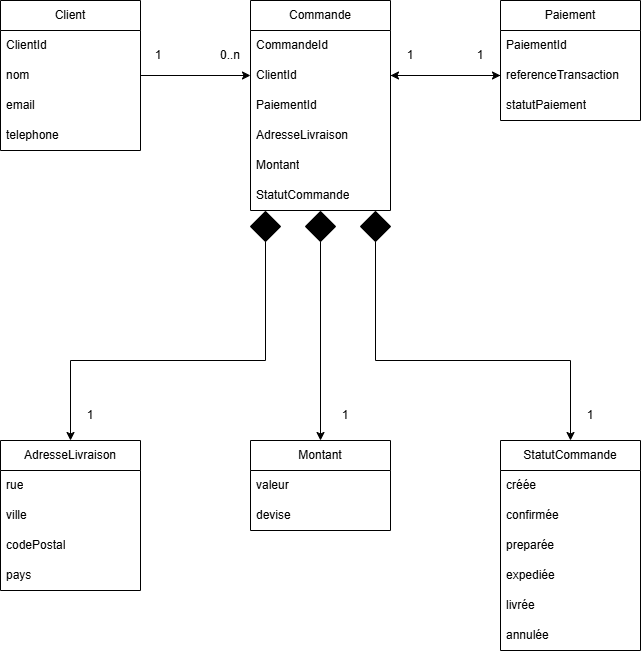

The diagram above was exported from draw.io. Its source (the exported page's mxGraphModel, read from the mxfile embedded in the PNG):
<mxGraphModel dx="1477" dy="806" grid="1" gridSize="10" guides="1" tooltips="1" connect="1" arrows="1" fold="1" page="1" pageScale="1" pageWidth="827" pageHeight="1169" math="0" shadow="0">
  <root>
    <mxCell id="0" />
    <mxCell id="1" parent="0" />
    <mxCell id="NvjnuM0SSquHMYO1Kp97-1" parent="1" style="swimlane;fontStyle=0;childLayout=stackLayout;horizontal=1;startSize=30;horizontalStack=0;resizeParent=1;resizeParentMax=0;resizeLast=0;collapsible=1;marginBottom=0;whiteSpace=wrap;html=1;" value="Client" vertex="1">
      <mxGeometry height="150" width="140" x="40" y="680" as="geometry">
        <mxRectangle height="30" width="70" x="150" y="210" as="alternateBounds" />
      </mxGeometry>
    </mxCell>
    <mxCell id="NvjnuM0SSquHMYO1Kp97-2" parent="NvjnuM0SSquHMYO1Kp97-1" style="text;strokeColor=none;fillColor=none;align=left;verticalAlign=middle;spacingLeft=4;spacingRight=4;overflow=hidden;points=[[0,0.5],[1,0.5]];portConstraint=eastwest;rotatable=0;whiteSpace=wrap;html=1;" value="ClientId" vertex="1">
      <mxGeometry height="30" width="140" y="30" as="geometry" />
    </mxCell>
    <mxCell id="NvjnuM0SSquHMYO1Kp97-3" parent="NvjnuM0SSquHMYO1Kp97-1" style="text;strokeColor=none;fillColor=none;align=left;verticalAlign=middle;spacingLeft=4;spacingRight=4;overflow=hidden;points=[[0,0.5],[1,0.5]];portConstraint=eastwest;rotatable=0;whiteSpace=wrap;html=1;" value="nom" vertex="1">
      <mxGeometry height="30" width="140" y="60" as="geometry" />
    </mxCell>
    <mxCell id="NvjnuM0SSquHMYO1Kp97-4" parent="NvjnuM0SSquHMYO1Kp97-1" style="text;strokeColor=none;fillColor=none;align=left;verticalAlign=middle;spacingLeft=4;spacingRight=4;overflow=hidden;points=[[0,0.5],[1,0.5]];portConstraint=eastwest;rotatable=0;whiteSpace=wrap;html=1;" value="email" vertex="1">
      <mxGeometry height="30" width="140" y="90" as="geometry" />
    </mxCell>
    <mxCell id="NvjnuM0SSquHMYO1Kp97-6" parent="NvjnuM0SSquHMYO1Kp97-1" style="text;strokeColor=none;fillColor=none;align=left;verticalAlign=middle;spacingLeft=4;spacingRight=4;overflow=hidden;points=[[0,0.5],[1,0.5]];portConstraint=eastwest;rotatable=0;whiteSpace=wrap;html=1;" value="telephone" vertex="1">
      <mxGeometry height="30" width="140" y="120" as="geometry" />
    </mxCell>
    <mxCell id="NvjnuM0SSquHMYO1Kp97-7" parent="1" style="swimlane;fontStyle=0;childLayout=stackLayout;horizontal=1;startSize=30;horizontalStack=0;resizeParent=1;resizeParentMax=0;resizeLast=0;collapsible=1;marginBottom=0;whiteSpace=wrap;html=1;" value="Commande" vertex="1">
      <mxGeometry height="210" width="140" x="290" y="680" as="geometry">
        <mxRectangle height="30" width="70" x="150" y="210" as="alternateBounds" />
      </mxGeometry>
    </mxCell>
    <mxCell id="NvjnuM0SSquHMYO1Kp97-8" parent="NvjnuM0SSquHMYO1Kp97-7" style="text;strokeColor=none;fillColor=none;align=left;verticalAlign=middle;spacingLeft=4;spacingRight=4;overflow=hidden;points=[[0,0.5],[1,0.5]];portConstraint=eastwest;rotatable=0;whiteSpace=wrap;html=1;" value="CommandeId" vertex="1">
      <mxGeometry height="30" width="140" y="30" as="geometry" />
    </mxCell>
    <mxCell id="NvjnuM0SSquHMYO1Kp97-9" parent="NvjnuM0SSquHMYO1Kp97-7" style="text;strokeColor=none;fillColor=none;align=left;verticalAlign=middle;spacingLeft=4;spacingRight=4;overflow=hidden;points=[[0,0.5],[1,0.5]];portConstraint=eastwest;rotatable=0;whiteSpace=wrap;html=1;" value="ClientId" vertex="1">
      <mxGeometry height="30" width="140" y="60" as="geometry" />
    </mxCell>
    <mxCell id="NvjnuM0SSquHMYO1Kp97-10" parent="NvjnuM0SSquHMYO1Kp97-7" style="text;strokeColor=none;fillColor=none;align=left;verticalAlign=middle;spacingLeft=4;spacingRight=4;overflow=hidden;points=[[0,0.5],[1,0.5]];portConstraint=eastwest;rotatable=0;whiteSpace=wrap;html=1;" value="PaiementId" vertex="1">
      <mxGeometry height="30" width="140" y="90" as="geometry" />
    </mxCell>
    <mxCell id="NvjnuM0SSquHMYO1Kp97-60" parent="NvjnuM0SSquHMYO1Kp97-7" style="text;strokeColor=none;fillColor=none;align=left;verticalAlign=middle;spacingLeft=4;spacingRight=4;overflow=hidden;points=[[0,0.5],[1,0.5]];portConstraint=eastwest;rotatable=0;whiteSpace=wrap;html=1;" value="AdresseLivraison" vertex="1">
      <mxGeometry height="30" width="140" y="120" as="geometry" />
    </mxCell>
    <mxCell id="NvjnuM0SSquHMYO1Kp97-61" parent="NvjnuM0SSquHMYO1Kp97-7" style="text;strokeColor=none;fillColor=none;align=left;verticalAlign=middle;spacingLeft=4;spacingRight=4;overflow=hidden;points=[[0,0.5],[1,0.5]];portConstraint=eastwest;rotatable=0;whiteSpace=wrap;html=1;" value="Montant" vertex="1">
      <mxGeometry height="30" width="140" y="150" as="geometry" />
    </mxCell>
    <mxCell id="NvjnuM0SSquHMYO1Kp97-62" parent="NvjnuM0SSquHMYO1Kp97-7" style="text;strokeColor=none;fillColor=none;align=left;verticalAlign=middle;spacingLeft=4;spacingRight=4;overflow=hidden;points=[[0,0.5],[1,0.5]];portConstraint=eastwest;rotatable=0;whiteSpace=wrap;html=1;" value="StatutCommande" vertex="1">
      <mxGeometry height="30" width="140" y="180" as="geometry" />
    </mxCell>
    <mxCell id="NvjnuM0SSquHMYO1Kp97-12" parent="1" style="swimlane;fontStyle=0;childLayout=stackLayout;horizontal=1;startSize=30;horizontalStack=0;resizeParent=1;resizeParentMax=0;resizeLast=0;collapsible=1;marginBottom=0;whiteSpace=wrap;html=1;" value="Paiement" vertex="1">
      <mxGeometry height="120" width="140" x="540" y="680" as="geometry">
        <mxRectangle height="30" width="70" x="150" y="210" as="alternateBounds" />
      </mxGeometry>
    </mxCell>
    <mxCell id="NvjnuM0SSquHMYO1Kp97-13" parent="NvjnuM0SSquHMYO1Kp97-12" style="text;strokeColor=none;fillColor=none;align=left;verticalAlign=middle;spacingLeft=4;spacingRight=4;overflow=hidden;points=[[0,0.5],[1,0.5]];portConstraint=eastwest;rotatable=0;whiteSpace=wrap;html=1;" value="PaiementId" vertex="1">
      <mxGeometry height="30" width="140" y="30" as="geometry" />
    </mxCell>
    <mxCell id="NvjnuM0SSquHMYO1Kp97-14" parent="NvjnuM0SSquHMYO1Kp97-12" style="text;strokeColor=none;fillColor=none;align=left;verticalAlign=middle;spacingLeft=4;spacingRight=4;overflow=hidden;points=[[0,0.5],[1,0.5]];portConstraint=eastwest;rotatable=0;whiteSpace=wrap;html=1;" value="referenceTransaction" vertex="1">
      <mxGeometry height="30" width="140" y="60" as="geometry" />
    </mxCell>
    <mxCell id="NvjnuM0SSquHMYO1Kp97-15" parent="NvjnuM0SSquHMYO1Kp97-12" style="text;strokeColor=none;fillColor=none;align=left;verticalAlign=middle;spacingLeft=4;spacingRight=4;overflow=hidden;points=[[0,0.5],[1,0.5]];portConstraint=eastwest;rotatable=0;whiteSpace=wrap;html=1;" value="statutPaiement" vertex="1">
      <mxGeometry height="30" width="140" y="90" as="geometry" />
    </mxCell>
    <mxCell id="NvjnuM0SSquHMYO1Kp97-16" parent="1" style="swimlane;fontStyle=0;childLayout=stackLayout;horizontal=1;startSize=30;horizontalStack=0;resizeParent=1;resizeParentMax=0;resizeLast=0;collapsible=1;marginBottom=0;whiteSpace=wrap;html=1;" value="AdresseLivraison" vertex="1">
      <mxGeometry height="150" width="140" x="40" y="1120" as="geometry">
        <mxRectangle height="30" width="70" x="150" y="210" as="alternateBounds" />
      </mxGeometry>
    </mxCell>
    <mxCell id="NvjnuM0SSquHMYO1Kp97-17" parent="NvjnuM0SSquHMYO1Kp97-16" style="text;strokeColor=none;fillColor=none;align=left;verticalAlign=middle;spacingLeft=4;spacingRight=4;overflow=hidden;points=[[0,0.5],[1,0.5]];portConstraint=eastwest;rotatable=0;whiteSpace=wrap;html=1;" value="rue" vertex="1">
      <mxGeometry height="30" width="140" y="30" as="geometry" />
    </mxCell>
    <mxCell id="NvjnuM0SSquHMYO1Kp97-18" parent="NvjnuM0SSquHMYO1Kp97-16" style="text;strokeColor=none;fillColor=none;align=left;verticalAlign=middle;spacingLeft=4;spacingRight=4;overflow=hidden;points=[[0,0.5],[1,0.5]];portConstraint=eastwest;rotatable=0;whiteSpace=wrap;html=1;" value="ville" vertex="1">
      <mxGeometry height="30" width="140" y="60" as="geometry" />
    </mxCell>
    <mxCell id="NvjnuM0SSquHMYO1Kp97-19" parent="NvjnuM0SSquHMYO1Kp97-16" style="text;strokeColor=none;fillColor=none;align=left;verticalAlign=middle;spacingLeft=4;spacingRight=4;overflow=hidden;points=[[0,0.5],[1,0.5]];portConstraint=eastwest;rotatable=0;whiteSpace=wrap;html=1;" value="codePostal" vertex="1">
      <mxGeometry height="30" width="140" y="90" as="geometry" />
    </mxCell>
    <mxCell id="NvjnuM0SSquHMYO1Kp97-20" parent="NvjnuM0SSquHMYO1Kp97-16" style="text;strokeColor=none;fillColor=none;align=left;verticalAlign=middle;spacingLeft=4;spacingRight=4;overflow=hidden;points=[[0,0.5],[1,0.5]];portConstraint=eastwest;rotatable=0;whiteSpace=wrap;html=1;" value="pays" vertex="1">
      <mxGeometry height="30" width="140" y="120" as="geometry" />
    </mxCell>
    <mxCell id="NvjnuM0SSquHMYO1Kp97-21" parent="1" style="swimlane;fontStyle=0;childLayout=stackLayout;horizontal=1;startSize=30;horizontalStack=0;resizeParent=1;resizeParentMax=0;resizeLast=0;collapsible=1;marginBottom=0;whiteSpace=wrap;html=1;" value="Montant" vertex="1">
      <mxGeometry height="90" width="140" x="290" y="1120" as="geometry">
        <mxRectangle height="30" width="70" x="150" y="210" as="alternateBounds" />
      </mxGeometry>
    </mxCell>
    <mxCell id="NvjnuM0SSquHMYO1Kp97-22" parent="NvjnuM0SSquHMYO1Kp97-21" style="text;strokeColor=none;fillColor=none;align=left;verticalAlign=middle;spacingLeft=4;spacingRight=4;overflow=hidden;points=[[0,0.5],[1,0.5]];portConstraint=eastwest;rotatable=0;whiteSpace=wrap;html=1;" value="valeur" vertex="1">
      <mxGeometry height="30" width="140" y="30" as="geometry" />
    </mxCell>
    <mxCell id="NvjnuM0SSquHMYO1Kp97-23" parent="NvjnuM0SSquHMYO1Kp97-21" style="text;strokeColor=none;fillColor=none;align=left;verticalAlign=middle;spacingLeft=4;spacingRight=4;overflow=hidden;points=[[0,0.5],[1,0.5]];portConstraint=eastwest;rotatable=0;whiteSpace=wrap;html=1;" value="devise" vertex="1">
      <mxGeometry height="30" width="140" y="60" as="geometry" />
    </mxCell>
    <mxCell id="NvjnuM0SSquHMYO1Kp97-25" parent="1" style="swimlane;fontStyle=0;childLayout=stackLayout;horizontal=1;startSize=30;horizontalStack=0;resizeParent=1;resizeParentMax=0;resizeLast=0;collapsible=1;marginBottom=0;whiteSpace=wrap;html=1;" value="StatutCommande" vertex="1">
      <mxGeometry height="210" width="140" x="540" y="1120" as="geometry">
        <mxRectangle height="30" width="70" x="150" y="210" as="alternateBounds" />
      </mxGeometry>
    </mxCell>
    <mxCell id="NvjnuM0SSquHMYO1Kp97-26" parent="NvjnuM0SSquHMYO1Kp97-25" style="text;strokeColor=none;fillColor=none;align=left;verticalAlign=middle;spacingLeft=4;spacingRight=4;overflow=hidden;points=[[0,0.5],[1,0.5]];portConstraint=eastwest;rotatable=0;whiteSpace=wrap;html=1;" value="créée" vertex="1">
      <mxGeometry height="30" width="140" y="30" as="geometry" />
    </mxCell>
    <mxCell id="NvjnuM0SSquHMYO1Kp97-27" parent="NvjnuM0SSquHMYO1Kp97-25" style="text;strokeColor=none;fillColor=none;align=left;verticalAlign=middle;spacingLeft=4;spacingRight=4;overflow=hidden;points=[[0,0.5],[1,0.5]];portConstraint=eastwest;rotatable=0;whiteSpace=wrap;html=1;" value="confirmée" vertex="1">
      <mxGeometry height="30" width="140" y="60" as="geometry" />
    </mxCell>
    <mxCell id="NvjnuM0SSquHMYO1Kp97-29" parent="NvjnuM0SSquHMYO1Kp97-25" style="text;strokeColor=none;fillColor=none;align=left;verticalAlign=middle;spacingLeft=4;spacingRight=4;overflow=hidden;points=[[0,0.5],[1,0.5]];portConstraint=eastwest;rotatable=0;whiteSpace=wrap;html=1;" value="preparée" vertex="1">
      <mxGeometry height="30" width="140" y="90" as="geometry" />
    </mxCell>
    <mxCell id="NvjnuM0SSquHMYO1Kp97-28" parent="NvjnuM0SSquHMYO1Kp97-25" style="text;strokeColor=none;fillColor=none;align=left;verticalAlign=middle;spacingLeft=4;spacingRight=4;overflow=hidden;points=[[0,0.5],[1,0.5]];portConstraint=eastwest;rotatable=0;whiteSpace=wrap;html=1;" value="expediée" vertex="1">
      <mxGeometry height="30" width="140" y="120" as="geometry" />
    </mxCell>
    <mxCell id="NvjnuM0SSquHMYO1Kp97-30" parent="NvjnuM0SSquHMYO1Kp97-25" style="text;strokeColor=none;fillColor=none;align=left;verticalAlign=middle;spacingLeft=4;spacingRight=4;overflow=hidden;points=[[0,0.5],[1,0.5]];portConstraint=eastwest;rotatable=0;whiteSpace=wrap;html=1;" value="livrée" vertex="1">
      <mxGeometry height="30" width="140" y="150" as="geometry" />
    </mxCell>
    <mxCell id="NvjnuM0SSquHMYO1Kp97-31" parent="NvjnuM0SSquHMYO1Kp97-25" style="text;strokeColor=none;fillColor=none;align=left;verticalAlign=middle;spacingLeft=4;spacingRight=4;overflow=hidden;points=[[0,0.5],[1,0.5]];portConstraint=eastwest;rotatable=0;whiteSpace=wrap;html=1;" value="annulée" vertex="1">
      <mxGeometry height="30" width="140" y="180" as="geometry" />
    </mxCell>
    <mxCell id="NvjnuM0SSquHMYO1Kp97-33" edge="1" parent="1" source="NvjnuM0SSquHMYO1Kp97-9" style="edgeStyle=orthogonalEdgeStyle;rounded=0;orthogonalLoop=1;jettySize=auto;html=1;entryX=0;entryY=0.5;entryDx=0;entryDy=0;" target="NvjnuM0SSquHMYO1Kp97-14">
      <mxGeometry relative="1" as="geometry" />
    </mxCell>
    <mxCell id="NvjnuM0SSquHMYO1Kp97-36" parent="1" style="text;html=1;whiteSpace=wrap;strokeColor=none;fillColor=none;align=center;verticalAlign=middle;rounded=0;" value="1" vertex="1">
      <mxGeometry height="30" width="20" x="188" y="720" as="geometry" />
    </mxCell>
    <mxCell id="NvjnuM0SSquHMYO1Kp97-37" parent="1" style="text;html=1;whiteSpace=wrap;strokeColor=none;fillColor=none;align=center;verticalAlign=middle;rounded=0;" value="0..n" vertex="1">
      <mxGeometry height="30" width="20" x="260" y="720" as="geometry" />
    </mxCell>
    <mxCell id="NvjnuM0SSquHMYO1Kp97-38" parent="1" style="text;html=1;whiteSpace=wrap;strokeColor=none;fillColor=none;align=center;verticalAlign=middle;rounded=0;" value="1" vertex="1">
      <mxGeometry height="30" width="20" x="440" y="720" as="geometry" />
    </mxCell>
    <mxCell id="NvjnuM0SSquHMYO1Kp97-39" parent="1" style="text;html=1;whiteSpace=wrap;strokeColor=none;fillColor=none;align=center;verticalAlign=middle;rounded=0;" value="1" vertex="1">
      <mxGeometry height="30" width="20" x="510" y="720" as="geometry" />
    </mxCell>
    <mxCell id="NvjnuM0SSquHMYO1Kp97-40" edge="1" parent="1" source="NvjnuM0SSquHMYO1Kp97-14" style="edgeStyle=orthogonalEdgeStyle;rounded=0;orthogonalLoop=1;jettySize=auto;html=1;entryX=1;entryY=0.5;entryDx=0;entryDy=0;" target="NvjnuM0SSquHMYO1Kp97-9">
      <mxGeometry relative="1" as="geometry" />
    </mxCell>
    <mxCell id="NvjnuM0SSquHMYO1Kp97-46" edge="1" parent="1" source="NvjnuM0SSquHMYO1Kp97-41" style="edgeStyle=orthogonalEdgeStyle;rounded=0;orthogonalLoop=1;jettySize=auto;html=1;entryX=0.5;entryY=0;entryDx=0;entryDy=0;" target="NvjnuM0SSquHMYO1Kp97-16">
      <mxGeometry relative="1" as="geometry">
        <Array as="points">
          <mxPoint x="305" y="1040" />
          <mxPoint x="110" y="1040" />
        </Array>
        <mxPoint x="305" y="1040" as="targetPoint" />
      </mxGeometry>
    </mxCell>
    <mxCell id="NvjnuM0SSquHMYO1Kp97-41" parent="1" style="rhombus;fillStyle=solid;fillColor=#000000;" value="" vertex="1">
      <mxGeometry height="30" width="30" x="290" y="891" as="geometry" />
    </mxCell>
    <mxCell id="NvjnuM0SSquHMYO1Kp97-49" edge="1" parent="1" source="NvjnuM0SSquHMYO1Kp97-47" style="edgeStyle=orthogonalEdgeStyle;rounded=0;orthogonalLoop=1;jettySize=auto;html=1;entryX=0.5;entryY=0;entryDx=0;entryDy=0;" target="NvjnuM0SSquHMYO1Kp97-21">
      <mxGeometry relative="1" as="geometry" />
    </mxCell>
    <mxCell id="NvjnuM0SSquHMYO1Kp97-47" parent="1" style="rhombus;fillStyle=solid;fillColor=#000000;" value="" vertex="1">
      <mxGeometry height="30" width="30" x="345" y="891" as="geometry" />
    </mxCell>
    <mxCell id="NvjnuM0SSquHMYO1Kp97-50" edge="1" parent="1" source="NvjnuM0SSquHMYO1Kp97-48" style="edgeStyle=orthogonalEdgeStyle;rounded=0;orthogonalLoop=1;jettySize=auto;html=1;entryX=0.5;entryY=0;entryDx=0;entryDy=0;" target="NvjnuM0SSquHMYO1Kp97-25">
      <mxGeometry relative="1" as="geometry">
        <Array as="points">
          <mxPoint x="415" y="1040" />
          <mxPoint x="610" y="1040" />
        </Array>
        <mxPoint x="415" y="1040" as="targetPoint" />
      </mxGeometry>
    </mxCell>
    <mxCell id="NvjnuM0SSquHMYO1Kp97-48" parent="1" style="rhombus;fillStyle=solid;fillColor=#000000;" value="" vertex="1">
      <mxGeometry height="30" width="30" x="400" y="891" as="geometry" />
    </mxCell>
    <mxCell id="NvjnuM0SSquHMYO1Kp97-51" edge="1" parent="1" source="NvjnuM0SSquHMYO1Kp97-3" style="edgeStyle=orthogonalEdgeStyle;rounded=0;orthogonalLoop=1;jettySize=auto;html=1;" target="NvjnuM0SSquHMYO1Kp97-9">
      <mxGeometry relative="1" as="geometry" />
    </mxCell>
    <mxCell id="NvjnuM0SSquHMYO1Kp97-52" parent="1" style="text;html=1;whiteSpace=wrap;strokeColor=none;fillColor=none;align=center;verticalAlign=middle;rounded=0;" value="1" vertex="1">
      <mxGeometry height="30" width="20" x="120" y="1080" as="geometry" />
    </mxCell>
    <mxCell id="NvjnuM0SSquHMYO1Kp97-53" parent="1" style="text;html=1;whiteSpace=wrap;strokeColor=none;fillColor=none;align=center;verticalAlign=middle;rounded=0;" value="1" vertex="1">
      <mxGeometry height="30" width="20" x="375" y="1080" as="geometry" />
    </mxCell>
    <mxCell id="NvjnuM0SSquHMYO1Kp97-54" parent="1" style="text;html=1;whiteSpace=wrap;strokeColor=none;fillColor=none;align=center;verticalAlign=middle;rounded=0;" value="1" vertex="1">
      <mxGeometry height="30" width="20" x="620" y="1080" as="geometry" />
    </mxCell>
  </root>
</mxGraphModel>